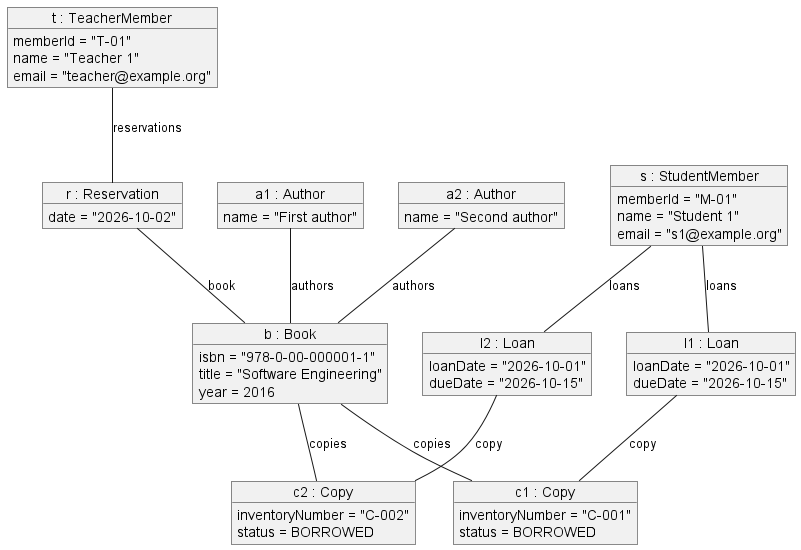

The diagram above was rendered by PlantUML. Its source (embedded in the PNG):
@startuml

' Authors
object "a1 : Author" as a1 {
    name = "First author"
}

object "a2 : Author" as a2 {
    name = "Second author"
}

' Book
object "b : Book" as b {
    isbn = "978-0-00-000001-1"
    title = "Software Engineering"
    year = 2016
}

' Copies
object "c1 : Copy" as c1 {
    inventoryNumber = "C-001"
    status = BORROWED
}

object "c2 : Copy" as c2 {
    inventoryNumber = "C-002"
    status = BORROWED
}

' Student
object "s : StudentMember" as s {
    memberId = "M-01"
    name = "Student 1"
    email = "s1@example.org"
}

' Teacher
object "t : TeacherMember" as t {
    memberId = "T-01"
    name = "Teacher 1"
    email = "teacher@example.org"
}

' Loans
object "l1 : Loan" as l1 {
    loanDate = "2026-10-01"
    dueDate = "2026-10-15"
}

object "l2 : Loan" as l2 {
    loanDate = "2026-10-01"
    dueDate = "2026-10-15"
}

' Reservation
object "r : Reservation" as r {
    date = "2026-10-02"
}

' Associations
a1 -- b : authors
a2 -- b : authors

b -- c1 : copies
b -- c2 : copies

s -- l1 : loans
s -- l2 : loans

l1 -- c1 : copy
l2 -- c2 : copy

t -- r : reservations
r -- b : book

@enduml